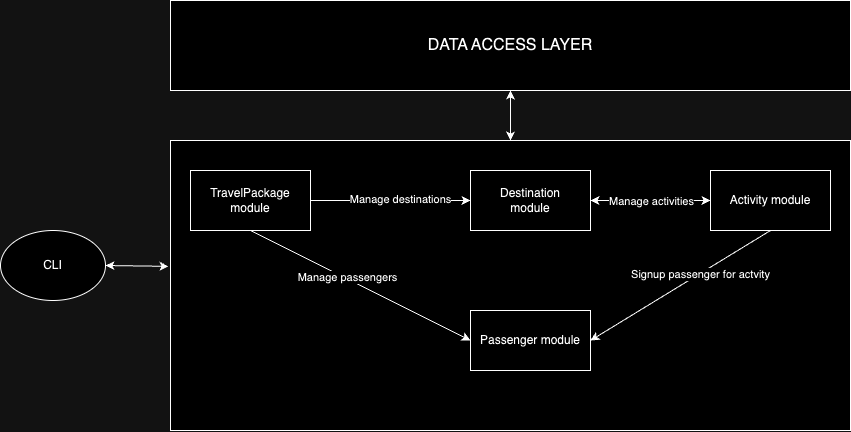

The diagram above was exported from draw.io. Its source (the exported page's mxGraphModel, read from the mxfile embedded in the PNG):
<mxGraphModel dx="1207" dy="708" grid="1" gridSize="10" guides="1" tooltips="1" connect="1" arrows="1" fold="1" page="1" pageScale="1" pageWidth="827" pageHeight="1169" math="0" shadow="0">
  <root>
    <mxCell id="WIyWlLk6GJQsqaUBKTNV-0" />
    <mxCell id="WIyWlLk6GJQsqaUBKTNV-1" parent="WIyWlLk6GJQsqaUBKTNV-0" />
    <mxCell id="YfWA3bXJyefLWCJodaj5-3" value="CLI" style="ellipse;whiteSpace=wrap;html=1;" vertex="1" parent="WIyWlLk6GJQsqaUBKTNV-1">
      <mxGeometry x="30" y="280" width="105" height="70" as="geometry" />
    </mxCell>
    <mxCell id="YfWA3bXJyefLWCJodaj5-10" value="&lt;font size=&quot;3&quot;&gt;DATA ACCESS LAYER&lt;/font&gt;" style="rounded=0;whiteSpace=wrap;html=1;" vertex="1" parent="WIyWlLk6GJQsqaUBKTNV-1">
      <mxGeometry x="200" y="50" width="680" height="90" as="geometry" />
    </mxCell>
    <mxCell id="YfWA3bXJyefLWCJodaj5-11" value="" style="rounded=0;whiteSpace=wrap;html=1;" vertex="1" parent="WIyWlLk6GJQsqaUBKTNV-1">
      <mxGeometry x="200" y="190" width="680" height="290" as="geometry" />
    </mxCell>
    <mxCell id="YfWA3bXJyefLWCJodaj5-12" value="TravelPackage module" style="rounded=0;whiteSpace=wrap;html=1;" vertex="1" parent="WIyWlLk6GJQsqaUBKTNV-1">
      <mxGeometry x="220" y="220" width="120" height="60" as="geometry" />
    </mxCell>
    <mxCell id="YfWA3bXJyefLWCJodaj5-13" value="Destination&lt;div&gt;module&lt;/div&gt;" style="rounded=0;whiteSpace=wrap;html=1;" vertex="1" parent="WIyWlLk6GJQsqaUBKTNV-1">
      <mxGeometry x="500" y="220" width="120" height="60" as="geometry" />
    </mxCell>
    <mxCell id="YfWA3bXJyefLWCJodaj5-14" value="&lt;div&gt;Activity module&lt;/div&gt;" style="rounded=0;whiteSpace=wrap;html=1;" vertex="1" parent="WIyWlLk6GJQsqaUBKTNV-1">
      <mxGeometry x="740" y="220" width="120" height="60" as="geometry" />
    </mxCell>
    <mxCell id="YfWA3bXJyefLWCJodaj5-15" value="&lt;div&gt;Passenger module&lt;/div&gt;" style="rounded=0;whiteSpace=wrap;html=1;" vertex="1" parent="WIyWlLk6GJQsqaUBKTNV-1">
      <mxGeometry x="500" y="360" width="120" height="60" as="geometry" />
    </mxCell>
    <mxCell id="YfWA3bXJyefLWCJodaj5-20" value="" style="endArrow=classic;startArrow=classic;html=1;rounded=0;exitX=1;exitY=0.5;exitDx=0;exitDy=0;" edge="1" parent="WIyWlLk6GJQsqaUBKTNV-1" source="YfWA3bXJyefLWCJodaj5-13" target="YfWA3bXJyefLWCJodaj5-14">
      <mxGeometry width="50" height="50" relative="1" as="geometry">
        <mxPoint x="390" y="390" as="sourcePoint" />
        <mxPoint x="440" y="340" as="targetPoint" />
      </mxGeometry>
    </mxCell>
    <mxCell id="YfWA3bXJyefLWCJodaj5-21" value="Manage activities" style="edgeLabel;html=1;align=center;verticalAlign=middle;resizable=0;points=[];" vertex="1" connectable="0" parent="YfWA3bXJyefLWCJodaj5-20">
      <mxGeometry relative="1" as="geometry">
        <mxPoint as="offset" />
      </mxGeometry>
    </mxCell>
    <mxCell id="YfWA3bXJyefLWCJodaj5-24" value="" style="endArrow=classic;html=1;rounded=0;exitX=0.5;exitY=1;exitDx=0;exitDy=0;entryX=0;entryY=0.5;entryDx=0;entryDy=0;" edge="1" parent="WIyWlLk6GJQsqaUBKTNV-1" source="YfWA3bXJyefLWCJodaj5-12" target="YfWA3bXJyefLWCJodaj5-15">
      <mxGeometry width="50" height="50" relative="1" as="geometry">
        <mxPoint x="390" y="390" as="sourcePoint" />
        <mxPoint x="440" y="340" as="targetPoint" />
      </mxGeometry>
    </mxCell>
    <mxCell id="YfWA3bXJyefLWCJodaj5-25" value="Manage passengers" style="edgeLabel;html=1;align=center;verticalAlign=middle;resizable=0;points=[];" vertex="1" connectable="0" parent="YfWA3bXJyefLWCJodaj5-24">
      <mxGeometry x="-0.1273" y="2" relative="1" as="geometry">
        <mxPoint as="offset" />
      </mxGeometry>
    </mxCell>
    <mxCell id="YfWA3bXJyefLWCJodaj5-26" value="" style="endArrow=classic;html=1;rounded=0;exitX=1;exitY=0.5;exitDx=0;exitDy=0;entryX=0;entryY=0.5;entryDx=0;entryDy=0;" edge="1" parent="WIyWlLk6GJQsqaUBKTNV-1" source="YfWA3bXJyefLWCJodaj5-12" target="YfWA3bXJyefLWCJodaj5-13">
      <mxGeometry width="50" height="50" relative="1" as="geometry">
        <mxPoint x="390" y="390" as="sourcePoint" />
        <mxPoint x="440" y="340" as="targetPoint" />
      </mxGeometry>
    </mxCell>
    <mxCell id="YfWA3bXJyefLWCJodaj5-27" value="Manage destinations" style="edgeLabel;html=1;align=center;verticalAlign=middle;resizable=0;points=[];" vertex="1" connectable="0" parent="YfWA3bXJyefLWCJodaj5-26">
      <mxGeometry x="0.1125" y="2" relative="1" as="geometry">
        <mxPoint as="offset" />
      </mxGeometry>
    </mxCell>
    <mxCell id="YfWA3bXJyefLWCJodaj5-29" value="" style="endArrow=classic;html=1;rounded=0;entryX=1;entryY=0.5;entryDx=0;entryDy=0;exitX=0.5;exitY=1;exitDx=0;exitDy=0;" edge="1" parent="WIyWlLk6GJQsqaUBKTNV-1" source="YfWA3bXJyefLWCJodaj5-14" target="YfWA3bXJyefLWCJodaj5-15">
      <mxGeometry width="50" height="50" relative="1" as="geometry">
        <mxPoint x="390" y="390" as="sourcePoint" />
        <mxPoint x="440" y="340" as="targetPoint" />
      </mxGeometry>
    </mxCell>
    <mxCell id="YfWA3bXJyefLWCJodaj5-30" value="Signup passenger for actvity" style="edgeLabel;html=1;align=center;verticalAlign=middle;resizable=0;points=[];" vertex="1" connectable="0" parent="YfWA3bXJyefLWCJodaj5-29">
      <mxGeometry x="-0.2081" y="1" relative="1" as="geometry">
        <mxPoint y="-1" as="offset" />
      </mxGeometry>
    </mxCell>
    <mxCell id="YfWA3bXJyefLWCJodaj5-32" value="" style="endArrow=classic;startArrow=classic;html=1;rounded=0;exitX=1;exitY=0.5;exitDx=0;exitDy=0;entryX=-0.003;entryY=0.434;entryDx=0;entryDy=0;entryPerimeter=0;" edge="1" parent="WIyWlLk6GJQsqaUBKTNV-1" source="YfWA3bXJyefLWCJodaj5-3" target="YfWA3bXJyefLWCJodaj5-11">
      <mxGeometry width="50" height="50" relative="1" as="geometry">
        <mxPoint x="390" y="390" as="sourcePoint" />
        <mxPoint x="440" y="340" as="targetPoint" />
      </mxGeometry>
    </mxCell>
    <mxCell id="YfWA3bXJyefLWCJodaj5-33" value="" style="endArrow=classic;startArrow=classic;html=1;rounded=0;entryX=0.5;entryY=1;entryDx=0;entryDy=0;exitX=0.5;exitY=0;exitDx=0;exitDy=0;" edge="1" parent="WIyWlLk6GJQsqaUBKTNV-1" source="YfWA3bXJyefLWCJodaj5-11" target="YfWA3bXJyefLWCJodaj5-10">
      <mxGeometry width="50" height="50" relative="1" as="geometry">
        <mxPoint x="350" y="350" as="sourcePoint" />
        <mxPoint x="400" y="300" as="targetPoint" />
      </mxGeometry>
    </mxCell>
  </root>
</mxGraphModel>